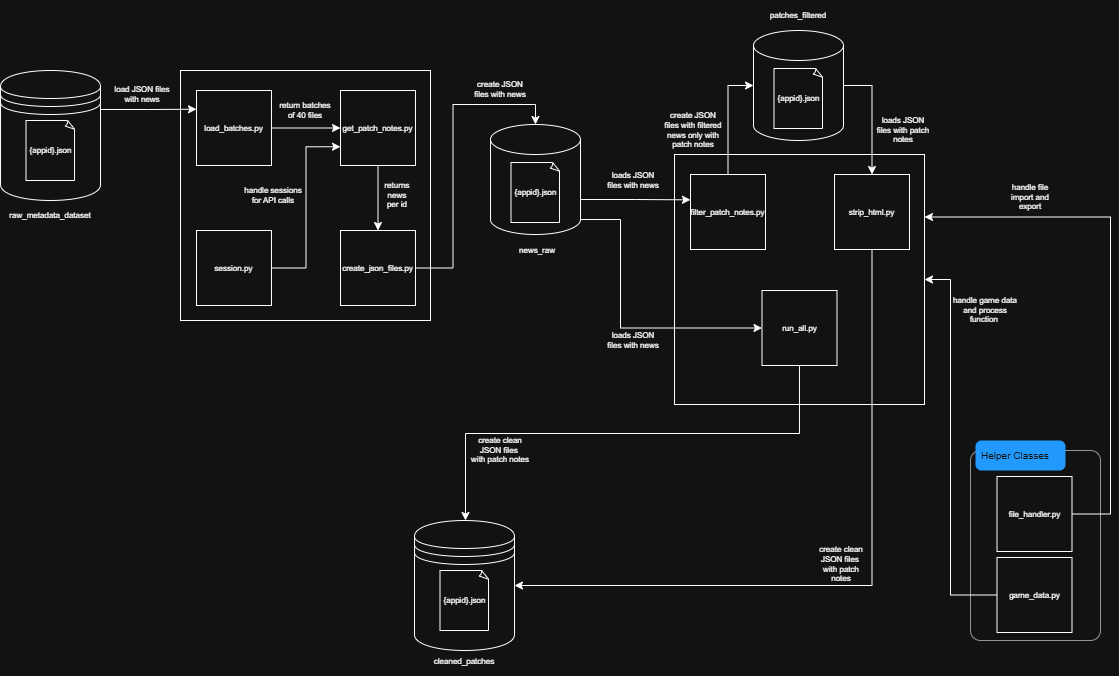

The diagram above was exported from draw.io. Its source (the exported page's mxGraphModel, read from the mxfile embedded in the PNG):
<mxGraphModel dx="1426" dy="743" grid="1" gridSize="10" guides="1" tooltips="1" connect="1" arrows="1" fold="1" page="1" pageScale="1" pageWidth="1169" pageHeight="827" math="0" shadow="0">
  <root>
    <mxCell id="0" />
    <mxCell id="1" parent="0" />
    <mxCell id="1xnF8qNej96zNT3yR3YB-6" value="" style="group;fontSize=8;" parent="1" vertex="1" connectable="0">
      <mxGeometry x="40" y="80" width="100" height="160" as="geometry" />
    </mxCell>
    <mxCell id="1xnF8qNej96zNT3yR3YB-3" value="" style="shape=datastore;whiteSpace=wrap;html=1;fontSize=8;" parent="1xnF8qNej96zNT3yR3YB-6" vertex="1">
      <mxGeometry width="100" height="130" as="geometry" />
    </mxCell>
    <mxCell id="1xnF8qNej96zNT3yR3YB-4" value="raw_metadata_dataset" style="text;html=1;whiteSpace=wrap;strokeColor=none;fillColor=none;align=center;verticalAlign=middle;rounded=0;fontSize=8;" parent="1xnF8qNej96zNT3yR3YB-6" vertex="1">
      <mxGeometry x="20" y="130" width="60" height="30" as="geometry" />
    </mxCell>
    <mxCell id="1xnF8qNej96zNT3yR3YB-5" value="&lt;font&gt;{appid}.json&lt;/font&gt;" style="whiteSpace=wrap;html=1;shape=mxgraph.basic.document;fontSize=8;" parent="1xnF8qNej96zNT3yR3YB-6" vertex="1">
      <mxGeometry x="25.5" y="50" width="49" height="60" as="geometry" />
    </mxCell>
    <mxCell id="1xnF8qNej96zNT3yR3YB-48" value="" style="group" parent="1" vertex="1" connectable="0">
      <mxGeometry x="220" y="80" width="250" height="250" as="geometry" />
    </mxCell>
    <mxCell id="1xnF8qNej96zNT3yR3YB-10" value="" style="whiteSpace=wrap;html=1;aspect=fixed;fontSize=8;" parent="1xnF8qNej96zNT3yR3YB-48" vertex="1">
      <mxGeometry width="250" height="250" as="geometry" />
    </mxCell>
    <mxCell id="1xnF8qNej96zNT3yR3YB-43" style="edgeStyle=orthogonalEdgeStyle;rounded=0;orthogonalLoop=1;jettySize=auto;html=1;exitX=0.5;exitY=1;exitDx=0;exitDy=0;entryX=0.5;entryY=0;entryDx=0;entryDy=0;fontFamily=Helvetica;fontSize=8;fontColor=default;" parent="1xnF8qNej96zNT3yR3YB-48" source="1xnF8qNej96zNT3yR3YB-18" target="1xnF8qNej96zNT3yR3YB-38" edge="1">
      <mxGeometry relative="1" as="geometry" />
    </mxCell>
    <mxCell id="1xnF8qNej96zNT3yR3YB-18" value="&lt;p&gt;get_patch_notes.py&lt;/p&gt;" style="whiteSpace=wrap;html=1;aspect=fixed;fontSize=8;" parent="1xnF8qNej96zNT3yR3YB-48" vertex="1">
      <mxGeometry x="160" y="20" width="75" height="75" as="geometry" />
    </mxCell>
    <mxCell id="1xnF8qNej96zNT3yR3YB-38" value="&lt;p&gt;create_json_files.py&lt;/p&gt;" style="whiteSpace=wrap;html=1;aspect=fixed;fontSize=8;" parent="1xnF8qNej96zNT3yR3YB-48" vertex="1">
      <mxGeometry x="160" y="160" width="75" height="75" as="geometry" />
    </mxCell>
    <mxCell id="1xnF8qNej96zNT3yR3YB-44" style="edgeStyle=orthogonalEdgeStyle;rounded=0;orthogonalLoop=1;jettySize=auto;html=1;exitX=1;exitY=0.5;exitDx=0;exitDy=0;entryX=0;entryY=0.75;entryDx=0;entryDy=0;fontFamily=Helvetica;fontSize=8;fontColor=default;" parent="1xnF8qNej96zNT3yR3YB-48" source="1xnF8qNej96zNT3yR3YB-39" target="1xnF8qNej96zNT3yR3YB-18" edge="1">
      <mxGeometry relative="1" as="geometry" />
    </mxCell>
    <mxCell id="1xnF8qNej96zNT3yR3YB-39" value="&lt;p&gt;session.py&lt;/p&gt;" style="whiteSpace=wrap;html=1;aspect=fixed;fontSize=8;" parent="1xnF8qNej96zNT3yR3YB-48" vertex="1">
      <mxGeometry x="16" y="160" width="75" height="75" as="geometry" />
    </mxCell>
    <mxCell id="1xnF8qNej96zNT3yR3YB-41" style="edgeStyle=orthogonalEdgeStyle;rounded=0;orthogonalLoop=1;jettySize=auto;html=1;exitX=1;exitY=0.5;exitDx=0;exitDy=0;entryX=0;entryY=0.5;entryDx=0;entryDy=0;fontFamily=Helvetica;fontSize=8;fontColor=default;" parent="1xnF8qNej96zNT3yR3YB-48" source="1xnF8qNej96zNT3yR3YB-40" target="1xnF8qNej96zNT3yR3YB-18" edge="1">
      <mxGeometry relative="1" as="geometry" />
    </mxCell>
    <mxCell id="1xnF8qNej96zNT3yR3YB-40" value="&lt;p&gt;load_&lt;span style=&quot;background-color: transparent; color: light-dark(rgb(0, 0, 0), rgb(255, 255, 255));&quot;&gt;batches.py&lt;/span&gt;&lt;/p&gt;" style="whiteSpace=wrap;html=1;aspect=fixed;fontSize=8;" parent="1xnF8qNej96zNT3yR3YB-48" vertex="1">
      <mxGeometry x="16" y="20" width="75" height="75" as="geometry" />
    </mxCell>
    <mxCell id="1xnF8qNej96zNT3yR3YB-45" value="return batches of 40 files" style="text;html=1;whiteSpace=wrap;strokeColor=none;fillColor=none;align=center;verticalAlign=middle;rounded=0;fontFamily=Helvetica;fontSize=8;fontColor=default;" parent="1xnF8qNej96zNT3yR3YB-48" vertex="1">
      <mxGeometry x="95" y="20" width="60" height="40" as="geometry" />
    </mxCell>
    <mxCell id="1xnF8qNej96zNT3yR3YB-46" value="handle sessions for API calls" style="text;html=1;whiteSpace=wrap;strokeColor=none;fillColor=none;align=center;verticalAlign=middle;rounded=0;fontFamily=Helvetica;fontSize=8;fontColor=default;" parent="1xnF8qNej96zNT3yR3YB-48" vertex="1">
      <mxGeometry x="63" y="110" width="60" height="30" as="geometry" />
    </mxCell>
    <mxCell id="1xnF8qNej96zNT3yR3YB-47" value="returns&amp;nbsp;&lt;div&gt;news&amp;nbsp;&lt;/div&gt;&lt;div&gt;per id&amp;nbsp;&lt;/div&gt;" style="text;html=1;whiteSpace=wrap;strokeColor=none;fillColor=none;align=center;verticalAlign=middle;rounded=0;fontFamily=Helvetica;fontSize=8;fontColor=default;" parent="1xnF8qNej96zNT3yR3YB-48" vertex="1">
      <mxGeometry x="193" y="110" width="50" height="30" as="geometry" />
    </mxCell>
    <mxCell id="ow3CnPzmRB8D2u-aByNQ-1" value="" style="group" parent="1" vertex="1" connectable="0">
      <mxGeometry x="714" y="164" width="256" height="250" as="geometry" />
    </mxCell>
    <mxCell id="1xnF8qNej96zNT3yR3YB-53" value="" style="whiteSpace=wrap;html=1;aspect=fixed;fontSize=8;container=0;" parent="ow3CnPzmRB8D2u-aByNQ-1" vertex="1">
      <mxGeometry width="250" height="250" as="geometry" />
    </mxCell>
    <mxCell id="1xnF8qNej96zNT3yR3YB-55" value="&lt;p&gt;strip_html.py&lt;/p&gt;" style="whiteSpace=wrap;html=1;aspect=fixed;fontSize=8;container=0;" parent="ow3CnPzmRB8D2u-aByNQ-1" vertex="1">
      <mxGeometry x="160" y="20" width="75" height="75" as="geometry" />
    </mxCell>
    <mxCell id="1xnF8qNej96zNT3yR3YB-58" value="&lt;p&gt;run_all.py&lt;/p&gt;" style="whiteSpace=wrap;html=1;aspect=fixed;fontSize=8;container=0;" parent="ow3CnPzmRB8D2u-aByNQ-1" vertex="1">
      <mxGeometry x="87.5" y="136" width="75" height="75" as="geometry" />
    </mxCell>
    <mxCell id="1xnF8qNej96zNT3yR3YB-60" value="&lt;p&gt;filter_patch_notes.py&lt;/p&gt;" style="whiteSpace=wrap;html=1;aspect=fixed;fontSize=8;container=0;" parent="ow3CnPzmRB8D2u-aByNQ-1" vertex="1">
      <mxGeometry x="16" y="20" width="75" height="75" as="geometry" />
    </mxCell>
    <mxCell id="ow3CnPzmRB8D2u-aByNQ-4" value="" style="group" parent="1" vertex="1" connectable="0">
      <mxGeometry x="793" y="40" width="90" height="110" as="geometry" />
    </mxCell>
    <mxCell id="ow3CnPzmRB8D2u-aByNQ-2" value="" style="shape=cylinder3;whiteSpace=wrap;html=1;boundedLbl=1;backgroundOutline=1;size=15;rounded=0;align=center;verticalAlign=middle;fontFamily=Helvetica;fontSize=8;fontColor=default;fillColor=none;gradientColor=none;" parent="ow3CnPzmRB8D2u-aByNQ-4" vertex="1">
      <mxGeometry width="90" height="110" as="geometry" />
    </mxCell>
    <mxCell id="ow3CnPzmRB8D2u-aByNQ-3" value="&lt;font&gt;{appid}.json&lt;/font&gt;" style="whiteSpace=wrap;html=1;shape=mxgraph.basic.document;fontSize=8;" parent="ow3CnPzmRB8D2u-aByNQ-4" vertex="1">
      <mxGeometry x="20.5" y="38" width="49" height="60" as="geometry" />
    </mxCell>
    <mxCell id="ow3CnPzmRB8D2u-aByNQ-5" style="edgeStyle=orthogonalEdgeStyle;rounded=0;orthogonalLoop=1;jettySize=auto;html=1;exitX=0.5;exitY=0;exitDx=0;exitDy=0;entryX=0;entryY=0.5;entryDx=0;entryDy=0;entryPerimeter=0;fontFamily=Helvetica;fontSize=8;fontColor=default;" parent="1" source="1xnF8qNej96zNT3yR3YB-60" target="ow3CnPzmRB8D2u-aByNQ-2" edge="1">
      <mxGeometry relative="1" as="geometry" />
    </mxCell>
    <mxCell id="1xnF8qNej96zNT3yR3YB-61" value="create JSON files with filtered&lt;div&gt;news only with patch notes&lt;/div&gt;" style="text;html=1;whiteSpace=wrap;strokeColor=none;fillColor=none;align=center;verticalAlign=middle;rounded=0;fontFamily=Helvetica;fontSize=8;fontColor=default;container=0;" parent="1" vertex="1">
      <mxGeometry x="703" y="120" width="60" height="40" as="geometry" />
    </mxCell>
    <mxCell id="ow3CnPzmRB8D2u-aByNQ-6" style="edgeStyle=orthogonalEdgeStyle;rounded=0;orthogonalLoop=1;jettySize=auto;html=1;exitX=1;exitY=0.5;exitDx=0;exitDy=0;exitPerimeter=0;entryX=0.5;entryY=0;entryDx=0;entryDy=0;fontFamily=Helvetica;fontSize=8;fontColor=default;" parent="1" source="ow3CnPzmRB8D2u-aByNQ-2" target="1xnF8qNej96zNT3yR3YB-55" edge="1">
      <mxGeometry relative="1" as="geometry" />
    </mxCell>
    <mxCell id="ow3CnPzmRB8D2u-aByNQ-7" value="loads JSON files with patch notes" style="text;html=1;whiteSpace=wrap;strokeColor=none;fillColor=none;align=center;verticalAlign=middle;rounded=0;fontFamily=Helvetica;fontSize=8;fontColor=default;container=0;" parent="1" vertex="1">
      <mxGeometry x="913" y="120" width="60" height="40" as="geometry" />
    </mxCell>
    <mxCell id="ow3CnPzmRB8D2u-aByNQ-11" style="edgeStyle=orthogonalEdgeStyle;rounded=0;orthogonalLoop=1;jettySize=auto;html=1;exitX=1;exitY=0.5;exitDx=0;exitDy=0;entryX=0.5;entryY=0;entryDx=0;entryDy=0;entryPerimeter=0;fontFamily=Helvetica;fontSize=8;fontColor=default;" parent="1" source="1xnF8qNej96zNT3yR3YB-38" target="ow3CnPzmRB8D2u-aByNQ-9" edge="1">
      <mxGeometry relative="1" as="geometry" />
    </mxCell>
    <mxCell id="ow3CnPzmRB8D2u-aByNQ-12" value="create JSON files with&amp;nbsp;&lt;span style=&quot;background-color: transparent; color: light-dark(rgb(0, 0, 0), rgb(255, 255, 255));&quot;&gt;news&lt;/span&gt;" style="text;html=1;whiteSpace=wrap;strokeColor=none;fillColor=none;align=center;verticalAlign=middle;rounded=0;fontFamily=Helvetica;fontSize=8;fontColor=default;container=0;" parent="1" vertex="1">
      <mxGeometry x="510" y="79" width="60" height="40" as="geometry" />
    </mxCell>
    <mxCell id="ow3CnPzmRB8D2u-aByNQ-14" value="loads JSON files with news" style="text;html=1;whiteSpace=wrap;strokeColor=none;fillColor=none;align=center;verticalAlign=middle;rounded=0;fontFamily=Helvetica;fontSize=8;fontColor=default;container=0;" parent="1" vertex="1">
      <mxGeometry x="643" y="170" width="60" height="40" as="geometry" />
    </mxCell>
    <mxCell id="ow3CnPzmRB8D2u-aByNQ-17" value="patches_filtered" style="text;html=1;whiteSpace=wrap;strokeColor=none;fillColor=none;align=center;verticalAlign=middle;rounded=0;fontSize=8;" parent="1" vertex="1">
      <mxGeometry x="808" y="10" width="60" height="30" as="geometry" />
    </mxCell>
    <mxCell id="ow3CnPzmRB8D2u-aByNQ-18" style="edgeStyle=orthogonalEdgeStyle;rounded=0;orthogonalLoop=1;jettySize=auto;html=1;exitX=1;exitY=0;exitDx=0;exitDy=75;exitPerimeter=0;entryX=0;entryY=0.338;entryDx=0;entryDy=0;entryPerimeter=0;fontFamily=Helvetica;fontSize=8;fontColor=default;" parent="1" source="ow3CnPzmRB8D2u-aByNQ-9" target="1xnF8qNej96zNT3yR3YB-60" edge="1">
      <mxGeometry relative="1" as="geometry" />
    </mxCell>
    <mxCell id="ow3CnPzmRB8D2u-aByNQ-23" value="" style="shape=mxgraph.mockup.containers.marginRect;rectMarginTop=10;strokeColor=#666666;strokeWidth=1;dashed=0;rounded=1;arcSize=5;recursiveResize=0;html=1;whiteSpace=wrap;align=center;verticalAlign=middle;fontFamily=Helvetica;fontSize=8;fontColor=default;fillColor=none;gradientColor=none;" parent="1" vertex="1">
      <mxGeometry x="1010" y="450" width="130" height="200" as="geometry" />
    </mxCell>
    <mxCell id="ow3CnPzmRB8D2u-aByNQ-24" value="&lt;span style=&quot;font-size: 10px;&quot;&gt;Helper Classes&lt;/span&gt;" style="shape=rect;strokeColor=none;fillColor=#008cff;strokeWidth=1;dashed=0;rounded=1;arcSize=20;fontColor=#ffffff;fontSize=17;spacing=2;spacingTop=-2;align=left;autosize=1;spacingLeft=4;resizeWidth=0;resizeHeight=0;perimeter=none;html=1;whiteSpace=wrap;verticalAlign=middle;fontFamily=Helvetica;" parent="ow3CnPzmRB8D2u-aByNQ-23" vertex="1">
      <mxGeometry x="5" width="90" height="30" as="geometry" />
    </mxCell>
    <mxCell id="1xnF8qNej96zNT3yR3YB-50" value="&lt;p&gt;file_handler.py&lt;/p&gt;" style="whiteSpace=wrap;html=1;aspect=fixed;fontSize=8;" parent="ow3CnPzmRB8D2u-aByNQ-23" vertex="1">
      <mxGeometry x="26.5" y="36" width="75" height="75" as="geometry" />
    </mxCell>
    <mxCell id="1xnF8qNej96zNT3yR3YB-51" value="&lt;p&gt;&lt;span style=&quot;background-color: transparent; color: light-dark(rgb(0, 0, 0), rgb(255, 255, 255));&quot;&gt;game_data.py&lt;/span&gt;&lt;/p&gt;" style="whiteSpace=wrap;html=1;aspect=fixed;fontSize=8;" parent="ow3CnPzmRB8D2u-aByNQ-23" vertex="1">
      <mxGeometry x="26.5" y="117" width="75" height="75" as="geometry" />
    </mxCell>
    <mxCell id="ow3CnPzmRB8D2u-aByNQ-25" style="edgeStyle=orthogonalEdgeStyle;rounded=0;orthogonalLoop=1;jettySize=auto;html=1;exitX=1;exitY=1;exitDx=0;exitDy=-15;exitPerimeter=0;entryX=0;entryY=0.5;entryDx=0;entryDy=0;fontFamily=Helvetica;fontSize=8;fontColor=default;" parent="1" source="ow3CnPzmRB8D2u-aByNQ-9" target="1xnF8qNej96zNT3yR3YB-58" edge="1">
      <mxGeometry relative="1" as="geometry">
        <Array as="points">
          <mxPoint x="660" y="229" />
          <mxPoint x="660" y="338" />
        </Array>
      </mxGeometry>
    </mxCell>
    <mxCell id="ow3CnPzmRB8D2u-aByNQ-26" value="loads JSON files with news" style="text;html=1;whiteSpace=wrap;strokeColor=none;fillColor=none;align=center;verticalAlign=middle;rounded=0;fontFamily=Helvetica;fontSize=8;fontColor=default;container=0;" parent="1" vertex="1">
      <mxGeometry x="643" y="330" width="60" height="40" as="geometry" />
    </mxCell>
    <mxCell id="ow3CnPzmRB8D2u-aByNQ-27" value="" style="group" parent="1" vertex="1" connectable="0">
      <mxGeometry x="530" y="134" width="90" height="141" as="geometry" />
    </mxCell>
    <mxCell id="ow3CnPzmRB8D2u-aByNQ-8" value="" style="group" parent="ow3CnPzmRB8D2u-aByNQ-27" vertex="1" connectable="0">
      <mxGeometry width="90" height="110" as="geometry" />
    </mxCell>
    <mxCell id="ow3CnPzmRB8D2u-aByNQ-9" value="" style="shape=cylinder3;whiteSpace=wrap;html=1;boundedLbl=1;backgroundOutline=1;size=15;rounded=0;align=center;verticalAlign=middle;fontFamily=Helvetica;fontSize=8;fontColor=default;fillColor=none;gradientColor=none;" parent="ow3CnPzmRB8D2u-aByNQ-8" vertex="1">
      <mxGeometry width="90" height="110" as="geometry" />
    </mxCell>
    <mxCell id="ow3CnPzmRB8D2u-aByNQ-10" value="&lt;font&gt;{appid}.json&lt;/font&gt;" style="whiteSpace=wrap;html=1;shape=mxgraph.basic.document;fontSize=8;" parent="ow3CnPzmRB8D2u-aByNQ-8" vertex="1">
      <mxGeometry x="20.5" y="38" width="49" height="60" as="geometry" />
    </mxCell>
    <mxCell id="ow3CnPzmRB8D2u-aByNQ-16" value="news_raw" style="text;html=1;whiteSpace=wrap;strokeColor=none;fillColor=none;align=center;verticalAlign=middle;rounded=0;fontSize=8;" parent="ow3CnPzmRB8D2u-aByNQ-27" vertex="1">
      <mxGeometry x="17" y="111" width="60" height="30" as="geometry" />
    </mxCell>
    <mxCell id="ow3CnPzmRB8D2u-aByNQ-33" style="edgeStyle=orthogonalEdgeStyle;rounded=0;orthogonalLoop=1;jettySize=auto;html=1;entryX=1;entryY=0.25;entryDx=0;entryDy=0;fontFamily=Helvetica;fontSize=8;fontColor=default;exitX=1;exitY=0.5;exitDx=0;exitDy=0;" parent="1" source="1xnF8qNej96zNT3yR3YB-50" target="1xnF8qNej96zNT3yR3YB-53" edge="1">
      <mxGeometry relative="1" as="geometry">
        <mxPoint x="1140" y="440" as="sourcePoint" />
        <Array as="points">
          <mxPoint x="1150" y="524" />
          <mxPoint x="1150" y="227" />
        </Array>
      </mxGeometry>
    </mxCell>
    <mxCell id="ow3CnPzmRB8D2u-aByNQ-34" style="edgeStyle=orthogonalEdgeStyle;rounded=0;orthogonalLoop=1;jettySize=auto;html=1;exitX=0;exitY=0.5;exitDx=0;exitDy=0;entryX=1;entryY=0.5;entryDx=0;entryDy=0;fontFamily=Helvetica;fontSize=8;fontColor=default;" parent="1" source="1xnF8qNej96zNT3yR3YB-51" target="1xnF8qNej96zNT3yR3YB-53" edge="1">
      <mxGeometry relative="1" as="geometry">
        <Array as="points">
          <mxPoint x="990" y="605" />
          <mxPoint x="990" y="289" />
        </Array>
      </mxGeometry>
    </mxCell>
    <mxCell id="ow3CnPzmRB8D2u-aByNQ-35" value="handle file import and export" style="text;html=1;whiteSpace=wrap;strokeColor=none;fillColor=none;align=center;verticalAlign=middle;rounded=0;fontFamily=Helvetica;fontSize=8;fontColor=default;container=0;" parent="1" vertex="1">
      <mxGeometry x="1040" y="186.5" width="60" height="40" as="geometry" />
    </mxCell>
    <mxCell id="ow3CnPzmRB8D2u-aByNQ-37" value="handle game data and process function&amp;nbsp;" style="text;html=1;whiteSpace=wrap;strokeColor=none;fillColor=none;align=center;verticalAlign=middle;rounded=0;fontFamily=Helvetica;fontSize=8;fontColor=default;container=0;" parent="1" vertex="1">
      <mxGeometry x="990" y="300" width="70" height="40" as="geometry" />
    </mxCell>
    <mxCell id="ow3CnPzmRB8D2u-aByNQ-39" style="edgeStyle=orthogonalEdgeStyle;rounded=0;orthogonalLoop=1;jettySize=auto;html=1;exitX=0.5;exitY=1;exitDx=0;exitDy=0;fontFamily=Helvetica;fontSize=8;fontColor=default;entryX=0.5;entryY=0;entryDx=0;entryDy=0;entryPerimeter=0;" parent="1" source="1xnF8qNej96zNT3yR3YB-58" edge="1">
      <mxGeometry relative="1" as="geometry">
        <mxPoint x="505" y="530" as="targetPoint" />
        <Array as="points">
          <mxPoint x="839" y="443" />
          <mxPoint x="505" y="443" />
        </Array>
      </mxGeometry>
    </mxCell>
    <mxCell id="ow3CnPzmRB8D2u-aByNQ-40" style="edgeStyle=orthogonalEdgeStyle;rounded=0;orthogonalLoop=1;jettySize=auto;html=1;exitX=0.5;exitY=1;exitDx=0;exitDy=0;entryX=1;entryY=0.5;entryDx=0;entryDy=0;fontFamily=Helvetica;fontSize=8;fontColor=default;" parent="1" source="1xnF8qNej96zNT3yR3YB-55" target="ow3CnPzmRB8D2u-aByNQ-46" edge="1">
      <mxGeometry relative="1" as="geometry">
        <mxPoint x="550" y="585" as="targetPoint" />
      </mxGeometry>
    </mxCell>
    <mxCell id="ow3CnPzmRB8D2u-aByNQ-42" value="create clean&lt;div&gt;JSON files&amp;nbsp;&lt;/div&gt;&lt;div&gt;with patch notes&lt;/div&gt;" style="text;html=1;whiteSpace=wrap;strokeColor=none;fillColor=none;align=center;verticalAlign=middle;rounded=0;fontFamily=Helvetica;fontSize=8;fontColor=default;container=0;" parent="1" vertex="1">
      <mxGeometry x="510" y="440" width="60" height="40" as="geometry" />
    </mxCell>
    <mxCell id="ow3CnPzmRB8D2u-aByNQ-43" style="edgeStyle=orthogonalEdgeStyle;rounded=0;orthogonalLoop=1;jettySize=auto;html=1;exitX=1;exitY=0.3;exitDx=0;exitDy=0;entryX=0;entryY=0.25;entryDx=0;entryDy=0;fontFamily=Helvetica;fontSize=8;fontColor=default;" parent="1" source="1xnF8qNej96zNT3yR3YB-3" target="1xnF8qNej96zNT3yR3YB-40" edge="1">
      <mxGeometry relative="1" as="geometry" />
    </mxCell>
    <mxCell id="ow3CnPzmRB8D2u-aByNQ-44" value="load JSON files with news" style="text;html=1;whiteSpace=wrap;strokeColor=none;fillColor=none;align=center;verticalAlign=middle;rounded=0;fontFamily=Helvetica;fontSize=8;fontColor=default;container=0;" parent="1" vertex="1">
      <mxGeometry x="152" y="84" width="60" height="40" as="geometry" />
    </mxCell>
    <mxCell id="ow3CnPzmRB8D2u-aByNQ-41" value="create clean&lt;div&gt;JSON files&amp;nbsp;&lt;/div&gt;&lt;div&gt;with patch notes&lt;/div&gt;" style="text;html=1;whiteSpace=wrap;strokeColor=none;fillColor=none;align=center;verticalAlign=middle;rounded=0;fontFamily=Helvetica;fontSize=8;fontColor=default;container=0;" parent="1" vertex="1">
      <mxGeometry x="854" y="554" width="54" height="40" as="geometry" />
    </mxCell>
    <mxCell id="ow3CnPzmRB8D2u-aByNQ-49" value="" style="group" parent="1" vertex="1" connectable="0">
      <mxGeometry x="454" y="530" width="100" height="156" as="geometry" />
    </mxCell>
    <mxCell id="ow3CnPzmRB8D2u-aByNQ-32" value="cleaned_patches" style="text;html=1;whiteSpace=wrap;strokeColor=none;fillColor=none;align=center;verticalAlign=middle;rounded=0;fontSize=8;" parent="ow3CnPzmRB8D2u-aByNQ-49" vertex="1">
      <mxGeometry x="20" y="126" width="60" height="30" as="geometry" />
    </mxCell>
    <mxCell id="ow3CnPzmRB8D2u-aByNQ-48" value="" style="group" parent="ow3CnPzmRB8D2u-aByNQ-49" vertex="1" connectable="0">
      <mxGeometry width="100" height="130" as="geometry" />
    </mxCell>
    <mxCell id="ow3CnPzmRB8D2u-aByNQ-46" value="" style="shape=datastore;whiteSpace=wrap;html=1;fontSize=8;" parent="ow3CnPzmRB8D2u-aByNQ-48" vertex="1">
      <mxGeometry width="100" height="130" as="geometry" />
    </mxCell>
    <mxCell id="ow3CnPzmRB8D2u-aByNQ-47" value="&lt;font&gt;{appid}.json&lt;/font&gt;" style="whiteSpace=wrap;html=1;shape=mxgraph.basic.document;fontSize=8;" parent="ow3CnPzmRB8D2u-aByNQ-48" vertex="1">
      <mxGeometry x="25.5" y="50" width="49" height="60" as="geometry" />
    </mxCell>
  </root>
</mxGraphModel>